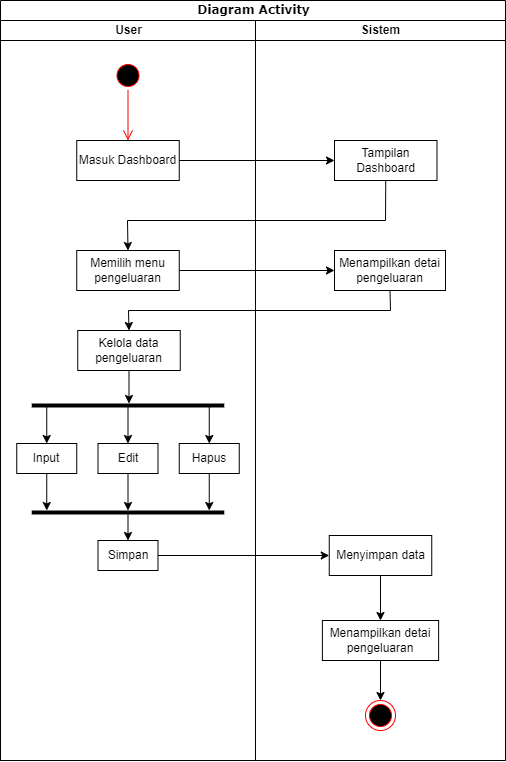

The diagram above was exported from draw.io. Its source (the exported page's mxGraphModel, read from the mxfile embedded in the PNG):
<mxGraphModel dx="560" dy="704" grid="1" gridSize="10" guides="1" tooltips="1" connect="1" arrows="1" fold="1" page="1" pageScale="1" pageWidth="850" pageHeight="1100" math="0" shadow="0">
  <root>
    <mxCell id="0" />
    <mxCell id="1" parent="0" />
    <mxCell id="bHpXU76tA6_u1lVZ8at5-1" value="Diagram Activity" style="swimlane;html=1;childLayout=stackLayout;startSize=20;rounded=0;shadow=0;comic=0;labelBackgroundColor=none;strokeWidth=1;fontFamily=Verdana;fontSize=12;align=center;" vertex="1" parent="1">
      <mxGeometry x="40" y="20" width="505" height="760" as="geometry" />
    </mxCell>
    <mxCell id="bHpXU76tA6_u1lVZ8at5-2" value="User" style="swimlane;html=1;startSize=20;" vertex="1" parent="bHpXU76tA6_u1lVZ8at5-1">
      <mxGeometry y="20" width="255" height="740" as="geometry" />
    </mxCell>
    <mxCell id="bHpXU76tA6_u1lVZ8at5-42" value="" style="ellipse;html=1;shape=startState;fillColor=#000000;strokeColor=#ff0000;" vertex="1" parent="bHpXU76tA6_u1lVZ8at5-2">
      <mxGeometry x="112.5" y="40" width="30" height="30" as="geometry" />
    </mxCell>
    <mxCell id="bHpXU76tA6_u1lVZ8at5-43" value="" style="edgeStyle=orthogonalEdgeStyle;html=1;verticalAlign=bottom;endArrow=open;endSize=8;strokeColor=#ff0000;rounded=0;entryX=0.5;entryY=0;entryDx=0;entryDy=0;" edge="1" source="bHpXU76tA6_u1lVZ8at5-42" parent="bHpXU76tA6_u1lVZ8at5-2" target="bHpXU76tA6_u1lVZ8at5-44">
      <mxGeometry relative="1" as="geometry">
        <mxPoint x="128" y="120" as="targetPoint" />
      </mxGeometry>
    </mxCell>
    <mxCell id="bHpXU76tA6_u1lVZ8at5-44" value="Masuk Dashboard" style="rounded=0;whiteSpace=wrap;html=1;" vertex="1" parent="bHpXU76tA6_u1lVZ8at5-2">
      <mxGeometry x="76.25" y="120" width="102.5" height="40" as="geometry" />
    </mxCell>
    <mxCell id="bHpXU76tA6_u1lVZ8at5-48" value="Memilih menu pengeluaran" style="rounded=0;whiteSpace=wrap;html=1;" vertex="1" parent="bHpXU76tA6_u1lVZ8at5-2">
      <mxGeometry x="76.25" y="230" width="102.5" height="40" as="geometry" />
    </mxCell>
    <mxCell id="bHpXU76tA6_u1lVZ8at5-61" value="Kelola data pengeluaran" style="rounded=0;whiteSpace=wrap;html=1;" vertex="1" parent="bHpXU76tA6_u1lVZ8at5-2">
      <mxGeometry x="77.25" y="310" width="102.5" height="40" as="geometry" />
    </mxCell>
    <mxCell id="bHpXU76tA6_u1lVZ8at5-62" value="Input" style="rounded=0;whiteSpace=wrap;html=1;" vertex="1" parent="bHpXU76tA6_u1lVZ8at5-2">
      <mxGeometry x="16.25" y="423" width="60" height="30" as="geometry" />
    </mxCell>
    <mxCell id="bHpXU76tA6_u1lVZ8at5-63" value="Edit" style="rounded=0;whiteSpace=wrap;html=1;" vertex="1" parent="bHpXU76tA6_u1lVZ8at5-2">
      <mxGeometry x="97.5" y="423" width="60" height="30" as="geometry" />
    </mxCell>
    <mxCell id="bHpXU76tA6_u1lVZ8at5-64" value="Hapus" style="rounded=0;whiteSpace=wrap;html=1;" vertex="1" parent="bHpXU76tA6_u1lVZ8at5-2">
      <mxGeometry x="178.75" y="423" width="60" height="30" as="geometry" />
    </mxCell>
    <mxCell id="bHpXU76tA6_u1lVZ8at5-66" value="Simpan" style="rounded=0;whiteSpace=wrap;html=1;" vertex="1" parent="bHpXU76tA6_u1lVZ8at5-2">
      <mxGeometry x="97.5" y="520" width="60" height="30" as="geometry" />
    </mxCell>
    <mxCell id="bHpXU76tA6_u1lVZ8at5-77" value="" style="line;strokeWidth=4;html=1;perimeter=backbonePerimeter;points=[];outlineConnect=0;" vertex="1" parent="bHpXU76tA6_u1lVZ8at5-2">
      <mxGeometry x="31.25" y="487" width="192.5" height="10" as="geometry" />
    </mxCell>
    <mxCell id="bHpXU76tA6_u1lVZ8at5-78" value="" style="line;strokeWidth=4;html=1;perimeter=backbonePerimeter;points=[];outlineConnect=0;" vertex="1" parent="bHpXU76tA6_u1lVZ8at5-2">
      <mxGeometry x="31.25" y="380" width="192.5" height="10" as="geometry" />
    </mxCell>
    <mxCell id="bHpXU76tA6_u1lVZ8at5-79" value="" style="endArrow=classic;html=1;rounded=0;exitX=0.5;exitY=1;exitDx=0;exitDy=0;" edge="1" parent="bHpXU76tA6_u1lVZ8at5-2" source="bHpXU76tA6_u1lVZ8at5-61" target="bHpXU76tA6_u1lVZ8at5-78">
      <mxGeometry width="50" height="50" relative="1" as="geometry">
        <mxPoint x="210" y="560" as="sourcePoint" />
        <mxPoint x="260" y="510" as="targetPoint" />
      </mxGeometry>
    </mxCell>
    <mxCell id="bHpXU76tA6_u1lVZ8at5-80" value="" style="endArrow=classic;html=1;rounded=0;entryX=0.5;entryY=0;entryDx=0;entryDy=0;" edge="1" parent="bHpXU76tA6_u1lVZ8at5-2" source="bHpXU76tA6_u1lVZ8at5-78" target="bHpXU76tA6_u1lVZ8at5-63">
      <mxGeometry width="50" height="50" relative="1" as="geometry">
        <mxPoint x="138" y="360" as="sourcePoint" />
        <mxPoint x="138" y="393" as="targetPoint" />
      </mxGeometry>
    </mxCell>
    <mxCell id="bHpXU76tA6_u1lVZ8at5-81" value="" style="endArrow=classic;html=1;rounded=0;entryX=0.5;entryY=0;entryDx=0;entryDy=0;" edge="1" parent="bHpXU76tA6_u1lVZ8at5-2" source="bHpXU76tA6_u1lVZ8at5-78" target="bHpXU76tA6_u1lVZ8at5-64">
      <mxGeometry width="50" height="50" relative="1" as="geometry">
        <mxPoint x="138" y="396" as="sourcePoint" />
        <mxPoint x="138" y="433" as="targetPoint" />
      </mxGeometry>
    </mxCell>
    <mxCell id="bHpXU76tA6_u1lVZ8at5-82" value="" style="endArrow=classic;html=1;rounded=0;entryX=0.5;entryY=0;entryDx=0;entryDy=0;" edge="1" parent="bHpXU76tA6_u1lVZ8at5-2" source="bHpXU76tA6_u1lVZ8at5-78" target="bHpXU76tA6_u1lVZ8at5-62">
      <mxGeometry width="50" height="50" relative="1" as="geometry">
        <mxPoint x="219" y="396" as="sourcePoint" />
        <mxPoint x="219" y="433" as="targetPoint" />
      </mxGeometry>
    </mxCell>
    <mxCell id="bHpXU76tA6_u1lVZ8at5-83" value="" style="endArrow=classic;html=1;rounded=0;exitX=0.5;exitY=1;exitDx=0;exitDy=0;" edge="1" parent="bHpXU76tA6_u1lVZ8at5-2" source="bHpXU76tA6_u1lVZ8at5-62" target="bHpXU76tA6_u1lVZ8at5-77">
      <mxGeometry width="50" height="50" relative="1" as="geometry">
        <mxPoint x="56" y="396" as="sourcePoint" />
        <mxPoint x="56" y="433" as="targetPoint" />
      </mxGeometry>
    </mxCell>
    <mxCell id="bHpXU76tA6_u1lVZ8at5-84" value="" style="endArrow=classic;html=1;rounded=0;exitX=0.5;exitY=1;exitDx=0;exitDy=0;" edge="1" parent="bHpXU76tA6_u1lVZ8at5-2" source="bHpXU76tA6_u1lVZ8at5-63" target="bHpXU76tA6_u1lVZ8at5-77">
      <mxGeometry width="50" height="50" relative="1" as="geometry">
        <mxPoint x="56" y="463" as="sourcePoint" />
        <mxPoint x="56" y="500" as="targetPoint" />
      </mxGeometry>
    </mxCell>
    <mxCell id="bHpXU76tA6_u1lVZ8at5-85" value="" style="endArrow=classic;html=1;rounded=0;exitX=0.5;exitY=1;exitDx=0;exitDy=0;" edge="1" parent="bHpXU76tA6_u1lVZ8at5-2" source="bHpXU76tA6_u1lVZ8at5-64" target="bHpXU76tA6_u1lVZ8at5-77">
      <mxGeometry width="50" height="50" relative="1" as="geometry">
        <mxPoint x="138" y="463" as="sourcePoint" />
        <mxPoint x="138" y="500" as="targetPoint" />
      </mxGeometry>
    </mxCell>
    <mxCell id="bHpXU76tA6_u1lVZ8at5-86" value="" style="endArrow=classic;html=1;rounded=0;entryX=0.5;entryY=0;entryDx=0;entryDy=0;" edge="1" parent="bHpXU76tA6_u1lVZ8at5-2" source="bHpXU76tA6_u1lVZ8at5-77" target="bHpXU76tA6_u1lVZ8at5-66">
      <mxGeometry width="50" height="50" relative="1" as="geometry">
        <mxPoint x="219" y="463" as="sourcePoint" />
        <mxPoint x="219" y="500" as="targetPoint" />
      </mxGeometry>
    </mxCell>
    <mxCell id="bHpXU76tA6_u1lVZ8at5-13" value="Sistem" style="swimlane;html=1;startSize=20;" vertex="1" parent="bHpXU76tA6_u1lVZ8at5-1">
      <mxGeometry x="255" y="20" width="250" height="740" as="geometry" />
    </mxCell>
    <mxCell id="bHpXU76tA6_u1lVZ8at5-38" value="" style="ellipse;html=1;shape=endState;fillColor=#000000;strokeColor=#ff0000;" vertex="1" parent="bHpXU76tA6_u1lVZ8at5-13">
      <mxGeometry x="110" y="680" width="30" height="30" as="geometry" />
    </mxCell>
    <mxCell id="bHpXU76tA6_u1lVZ8at5-47" value="Tampilan Dashboard" style="rounded=0;whiteSpace=wrap;html=1;" vertex="1" parent="bHpXU76tA6_u1lVZ8at5-13">
      <mxGeometry x="79" y="120" width="102.5" height="40" as="geometry" />
    </mxCell>
    <mxCell id="bHpXU76tA6_u1lVZ8at5-49" value="Menampilkan detai pengeluaran" style="rounded=0;whiteSpace=wrap;html=1;" vertex="1" parent="bHpXU76tA6_u1lVZ8at5-13">
      <mxGeometry x="79" y="230" width="111" height="40" as="geometry" />
    </mxCell>
    <mxCell id="bHpXU76tA6_u1lVZ8at5-51" value="Menampilkan detai pengeluaran" style="rounded=0;whiteSpace=wrap;html=1;" vertex="1" parent="bHpXU76tA6_u1lVZ8at5-13">
      <mxGeometry x="66.88" y="600" width="116.25" height="40" as="geometry" />
    </mxCell>
    <mxCell id="bHpXU76tA6_u1lVZ8at5-60" value="" style="endArrow=classic;html=1;rounded=0;exitX=0.5;exitY=1;exitDx=0;exitDy=0;entryX=0.5;entryY=0;entryDx=0;entryDy=0;" edge="1" parent="bHpXU76tA6_u1lVZ8at5-13" source="bHpXU76tA6_u1lVZ8at5-51" target="bHpXU76tA6_u1lVZ8at5-38">
      <mxGeometry width="50" height="50" relative="1" as="geometry">
        <mxPoint x="140" y="400" as="sourcePoint" />
        <mxPoint x="140" y="460" as="targetPoint" />
      </mxGeometry>
    </mxCell>
    <mxCell id="bHpXU76tA6_u1lVZ8at5-74" value="Menyimpan data" style="rounded=0;whiteSpace=wrap;html=1;" vertex="1" parent="bHpXU76tA6_u1lVZ8at5-13">
      <mxGeometry x="73.75" y="515" width="102.5" height="40" as="geometry" />
    </mxCell>
    <mxCell id="bHpXU76tA6_u1lVZ8at5-87" value="" style="endArrow=classic;html=1;rounded=0;exitX=0.5;exitY=1;exitDx=0;exitDy=0;entryX=0.5;entryY=0;entryDx=0;entryDy=0;" edge="1" parent="bHpXU76tA6_u1lVZ8at5-13" source="bHpXU76tA6_u1lVZ8at5-74" target="bHpXU76tA6_u1lVZ8at5-51">
      <mxGeometry width="50" height="50" relative="1" as="geometry">
        <mxPoint x="135" y="650" as="sourcePoint" />
        <mxPoint x="135" y="690" as="targetPoint" />
      </mxGeometry>
    </mxCell>
    <mxCell id="bHpXU76tA6_u1lVZ8at5-52" value="" style="endArrow=classic;html=1;rounded=0;exitX=1;exitY=0.5;exitDx=0;exitDy=0;entryX=0;entryY=0.5;entryDx=0;entryDy=0;" edge="1" parent="bHpXU76tA6_u1lVZ8at5-1" source="bHpXU76tA6_u1lVZ8at5-44" target="bHpXU76tA6_u1lVZ8at5-47">
      <mxGeometry width="50" height="50" relative="1" as="geometry">
        <mxPoint x="230" y="330" as="sourcePoint" />
        <mxPoint x="280" y="280" as="targetPoint" />
      </mxGeometry>
    </mxCell>
    <mxCell id="bHpXU76tA6_u1lVZ8at5-53" value="" style="endArrow=classic;html=1;rounded=0;exitX=0.5;exitY=1;exitDx=0;exitDy=0;entryX=0.5;entryY=0;entryDx=0;entryDy=0;" edge="1" parent="bHpXU76tA6_u1lVZ8at5-1" source="bHpXU76tA6_u1lVZ8at5-47" target="bHpXU76tA6_u1lVZ8at5-48">
      <mxGeometry width="50" height="50" relative="1" as="geometry">
        <mxPoint x="189" y="170" as="sourcePoint" />
        <mxPoint x="344" y="170" as="targetPoint" />
        <Array as="points">
          <mxPoint x="385" y="220" />
          <mxPoint x="127" y="220" />
        </Array>
      </mxGeometry>
    </mxCell>
    <mxCell id="bHpXU76tA6_u1lVZ8at5-54" value="" style="endArrow=classic;html=1;rounded=0;exitX=1;exitY=0.5;exitDx=0;exitDy=0;entryX=0;entryY=0.5;entryDx=0;entryDy=0;" edge="1" parent="bHpXU76tA6_u1lVZ8at5-1" source="bHpXU76tA6_u1lVZ8at5-48" target="bHpXU76tA6_u1lVZ8at5-49">
      <mxGeometry width="50" height="50" relative="1" as="geometry">
        <mxPoint x="189" y="170" as="sourcePoint" />
        <mxPoint x="344" y="170" as="targetPoint" />
      </mxGeometry>
    </mxCell>
    <mxCell id="bHpXU76tA6_u1lVZ8at5-55" value="" style="endArrow=classic;html=1;rounded=0;exitX=0.5;exitY=1;exitDx=0;exitDy=0;entryX=0.5;entryY=0;entryDx=0;entryDy=0;" edge="1" parent="bHpXU76tA6_u1lVZ8at5-1" source="bHpXU76tA6_u1lVZ8at5-49" target="bHpXU76tA6_u1lVZ8at5-61">
      <mxGeometry width="50" height="50" relative="1" as="geometry">
        <mxPoint x="189" y="280" as="sourcePoint" />
        <mxPoint x="385.25" y="360" as="targetPoint" />
        <Array as="points">
          <mxPoint x="390" y="310" />
          <mxPoint x="128" y="310" />
        </Array>
      </mxGeometry>
    </mxCell>
    <mxCell id="bHpXU76tA6_u1lVZ8at5-75" value="" style="endArrow=classic;html=1;rounded=0;exitX=1;exitY=0.5;exitDx=0;exitDy=0;entryX=0;entryY=0.5;entryDx=0;entryDy=0;" edge="1" parent="bHpXU76tA6_u1lVZ8at5-1" source="bHpXU76tA6_u1lVZ8at5-66" target="bHpXU76tA6_u1lVZ8at5-74">
      <mxGeometry width="50" height="50" relative="1" as="geometry">
        <mxPoint x="270" y="580" as="sourcePoint" />
        <mxPoint x="320" y="530" as="targetPoint" />
      </mxGeometry>
    </mxCell>
  </root>
</mxGraphModel>